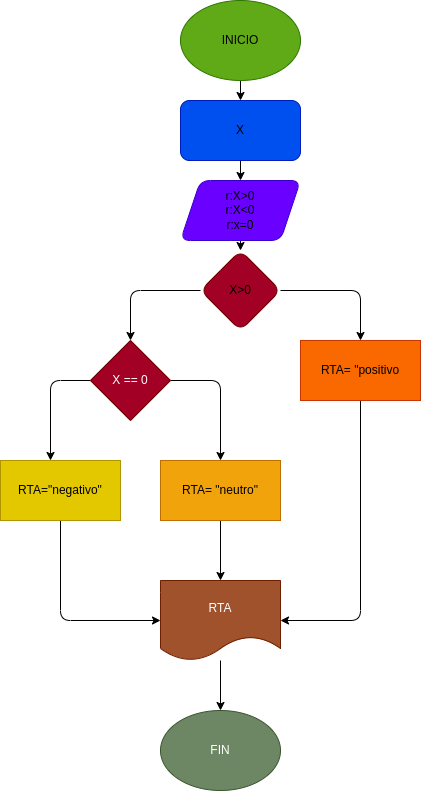

The diagram above was exported from draw.io. Its source (the exported page's mxGraphModel, read from the mxfile embedded in the PNG):
<mxGraphModel dx="576" dy="413" grid="1" gridSize="10" guides="1" tooltips="1" connect="1" arrows="1" fold="1" page="1" pageScale="1" pageWidth="827" pageHeight="1169" math="0" shadow="0">
  <root>
    <mxCell id="0" />
    <mxCell id="1" parent="0" />
    <mxCell id="5" value="" style="edgeStyle=none;html=1;fontColor=#000000;" edge="1" parent="1" source="2" target="4">
      <mxGeometry relative="1" as="geometry" />
    </mxCell>
    <mxCell id="2" value="&lt;font color=&quot;#000000&quot;&gt;INICIO&lt;/font&gt;" style="ellipse;whiteSpace=wrap;html=1;fillColor=#60a917;fontColor=#ffffff;strokeColor=#2D7600;" vertex="1" parent="1">
      <mxGeometry x="190" y="20" width="120" height="80" as="geometry" />
    </mxCell>
    <mxCell id="7" value="" style="edgeStyle=none;html=1;fontColor=#000000;" edge="1" parent="1" source="4" target="6">
      <mxGeometry relative="1" as="geometry" />
    </mxCell>
    <mxCell id="4" value="&lt;font color=&quot;#000000&quot;&gt;X&lt;/font&gt;" style="rounded=1;whiteSpace=wrap;html=1;fillColor=#0050ef;strokeColor=#001DBC;fontColor=#ffffff;" vertex="1" parent="1">
      <mxGeometry x="190" y="120" width="120" height="60" as="geometry" />
    </mxCell>
    <mxCell id="9" value="" style="edgeStyle=none;html=1;fontColor=#000000;" edge="1" parent="1" source="6" target="8">
      <mxGeometry relative="1" as="geometry" />
    </mxCell>
    <mxCell id="6" value="&lt;font color=&quot;#000000&quot;&gt;r:X&amp;gt;0&lt;br&gt;r:X&amp;lt;0&lt;br&gt;r:x=0&lt;br&gt;&lt;/font&gt;" style="shape=parallelogram;perimeter=parallelogramPerimeter;whiteSpace=wrap;html=1;fixedSize=1;fillColor=#6a00ff;strokeColor=#3700CC;fontColor=#ffffff;rounded=1;" vertex="1" parent="1">
      <mxGeometry x="190" y="200" width="120" height="60" as="geometry" />
    </mxCell>
    <mxCell id="24" style="edgeStyle=none;html=1;fontColor=#000000;" edge="1" parent="1" source="8">
      <mxGeometry relative="1" as="geometry">
        <mxPoint x="370" y="360" as="targetPoint" />
        <Array as="points">
          <mxPoint x="370" y="310" />
        </Array>
      </mxGeometry>
    </mxCell>
    <mxCell id="26" style="edgeStyle=none;html=1;fontColor=#000000;" edge="1" parent="1" source="8">
      <mxGeometry relative="1" as="geometry">
        <mxPoint x="140" y="360" as="targetPoint" />
        <Array as="points">
          <mxPoint x="140" y="310" />
        </Array>
      </mxGeometry>
    </mxCell>
    <mxCell id="8" value="&lt;font color=&quot;#000000&quot;&gt;X&amp;gt;0&lt;/font&gt;" style="rhombus;whiteSpace=wrap;html=1;fillColor=#a20025;strokeColor=#6F0000;fontColor=#ffffff;rounded=1;" vertex="1" parent="1">
      <mxGeometry x="210" y="270" width="80" height="80" as="geometry" />
    </mxCell>
    <mxCell id="34" style="edgeStyle=none;html=1;fontColor=#000000;entryX=1;entryY=0.5;entryDx=0;entryDy=0;" edge="1" parent="1" source="25" target="33">
      <mxGeometry relative="1" as="geometry">
        <mxPoint x="310" y="550" as="targetPoint" />
        <Array as="points">
          <mxPoint x="370" y="640" />
        </Array>
      </mxGeometry>
    </mxCell>
    <mxCell id="25" value="RTA= &quot;positivo" style="rounded=0;whiteSpace=wrap;html=1;fontColor=#000000;fillColor=#fa6800;strokeColor=#C73500;" vertex="1" parent="1">
      <mxGeometry x="310" y="360" width="120" height="60" as="geometry" />
    </mxCell>
    <mxCell id="28" style="edgeStyle=none;html=1;fontColor=#000000;" edge="1" parent="1" source="27">
      <mxGeometry relative="1" as="geometry">
        <mxPoint x="230" y="480" as="targetPoint" />
        <Array as="points">
          <mxPoint x="230" y="400" />
        </Array>
      </mxGeometry>
    </mxCell>
    <mxCell id="29" style="edgeStyle=none;html=1;fontColor=#000000;" edge="1" parent="1" source="27">
      <mxGeometry relative="1" as="geometry">
        <mxPoint x="60" y="480" as="targetPoint" />
        <Array as="points">
          <mxPoint x="60" y="400" />
        </Array>
      </mxGeometry>
    </mxCell>
    <mxCell id="27" value="X == 0" style="rhombus;whiteSpace=wrap;html=1;fontColor=#ffffff;fillColor=#a20025;strokeColor=#6F0000;" vertex="1" parent="1">
      <mxGeometry x="100" y="360" width="80" height="80" as="geometry" />
    </mxCell>
    <mxCell id="35" style="edgeStyle=none;html=1;fontColor=#000000;entryX=0;entryY=0.5;entryDx=0;entryDy=0;" edge="1" parent="1" source="30" target="33">
      <mxGeometry relative="1" as="geometry">
        <mxPoint x="130" y="620" as="targetPoint" />
        <Array as="points">
          <mxPoint x="70" y="640" />
        </Array>
      </mxGeometry>
    </mxCell>
    <mxCell id="30" value="RTA=&quot;negativo&quot;" style="rounded=0;whiteSpace=wrap;html=1;fontColor=#000000;fillColor=#e3c800;strokeColor=#B09500;" vertex="1" parent="1">
      <mxGeometry x="10" y="480" width="120" height="60" as="geometry" />
    </mxCell>
    <mxCell id="32" style="edgeStyle=none;html=1;fontColor=#000000;" edge="1" parent="1" source="31">
      <mxGeometry relative="1" as="geometry">
        <mxPoint x="230" y="600" as="targetPoint" />
      </mxGeometry>
    </mxCell>
    <mxCell id="31" value="RTA= &quot;neutro&quot;" style="rounded=0;whiteSpace=wrap;html=1;fontColor=#000000;fillColor=#f0a30a;strokeColor=#BD7000;" vertex="1" parent="1">
      <mxGeometry x="170" y="480" width="120" height="60" as="geometry" />
    </mxCell>
    <mxCell id="37" style="edgeStyle=none;html=1;fontColor=#000000;" edge="1" parent="1" source="33">
      <mxGeometry relative="1" as="geometry">
        <mxPoint x="230" y="730" as="targetPoint" />
      </mxGeometry>
    </mxCell>
    <mxCell id="33" value="RTA" style="shape=document;whiteSpace=wrap;html=1;boundedLbl=1;fontColor=#ffffff;fillColor=#a0522d;strokeColor=#6D1F00;" vertex="1" parent="1">
      <mxGeometry x="170" y="600" width="120" height="80" as="geometry" />
    </mxCell>
    <mxCell id="38" value="FIN" style="ellipse;whiteSpace=wrap;html=1;fontColor=#ffffff;fillColor=#6d8764;strokeColor=#3A5431;" vertex="1" parent="1">
      <mxGeometry x="170" y="730" width="120" height="80" as="geometry" />
    </mxCell>
  </root>
</mxGraphModel>